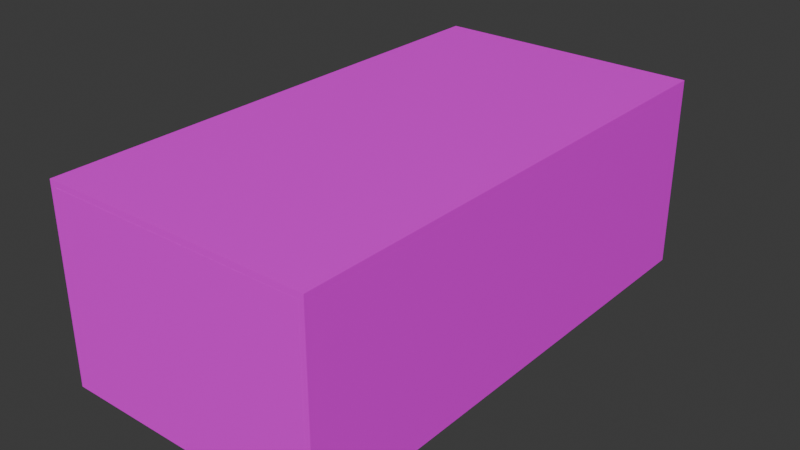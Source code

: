 # Source: Room.blend  (saved by Blender 4.4.32; exported with 4.5.12 LTS)
import bpy
from mathutils import Matrix  # noqa: F401  (used for matrix-valued properties, if any)

bpy.ops.wm.read_factory_settings(use_empty=True)
scene = bpy.context.scene
scene.name = 'Scene'

# ---- collections
col_collection = bpy.data.collections.new('Collection'); scene.collection.children.link(col_collection)

# ---- images (referenced by path relative to the original .blend; pixels are not part of the script)
import os
ASSET_DIR = os.environ.get("B2B_ASSET_DIR", "")  # directory of the original .blend (textures are referenced by path, not embedded)
HERE = os.path.dirname(os.path.abspath(__file__))  # packed textures are extracted next to this script under _unpacked/

def load_image(name, relpath, width, height, colorspace="sRGB"):
    """Load a texture the original file referenced (path relative to the .blend, or extracted next to this script)."""
    p = next((c for c in (os.path.join(HERE, relpath), os.path.join(ASSET_DIR, relpath)) if relpath and os.path.exists(c)), "")
    if p:
        img = bpy.data.images.load(p, check_existing=True)
        img.name = name
    else:  # same state as the original file: an image datablock whose file is absent (Cycles renders it pink)
        img = bpy.data.images.new(name, width, height)
        img.source = "FILE"
        img.filepath = "//" + (relpath or name)
    img.colorspace_settings.name = colorspace
    return img
img_1673321297_grizly_club_p_besshovnaya_tekstura_plitki_metro_5_jp = load_image('1673321297_grizly-club-p-besshovnaya-tekstura-plitki-metro-5.jp', '1673321297_grizly-club-p-besshovnaya-tekstura-plitki-metro-5.jpg', 1024, 1024, 'sRGB')
img_i_webp = load_image('i.webp', 'i.webp', 1024, 1024, 'sRGB')
img_i_webp_001 = load_image('i.webp.001', 'i.webp', 1024, 1024, 'sRGB')
img_i_webp_002 = load_image('i.webp.002', 'i.webp', 1024, 1024, 'sRGB')
img_i_webp_003 = load_image('i.webp.003', 'i.webp', 1024, 1024, 'sRGB')
img_i__1__webp = load_image('i (1).webp', 'i (1).webp', 1024, 1024, 'sRGB')

# ---- materials (node trees are filled in below, after node groups)
mat_material = bpy.data.materials.new('Material')
mat_material.alpha_threshold = 0.0
mat_material.roughness = 0.5
mat_material.line_color = (0.0, 0.0, 0.0, 1.0)
mat_material_001 = bpy.data.materials.new('Material.001')
mat_material_002 = bpy.data.materials.new('Material.002')
mat_material_003 = bpy.data.materials.new('Material.003')
mat_material_004 = bpy.data.materials.new('Material.004')
mat_material_005 = bpy.data.materials.new('Material.005')
mat_material_005.alpha_threshold = 0.0
mat_material_005.roughness = 0.5
mat_material_005.line_color = (0.0, 0.0, 0.0, 1.0)

# ---- material node trees
mat_material.use_nodes = True; mat_material.node_tree.nodes.clear()
_N = mat_material.node_tree.nodes; _L = mat_material.node_tree.links
n0 = _N.new('ShaderNodeOutputMaterial'); n0.name = 'Material Output'; n0.location = (300, 300)
n1 = _N.new('ShaderNodeBsdfPrincipled'); n1.name = 'Principled BSDF'; n1.location = (10, 300)
n1.inputs[3].default_value = 1.45
n2 = _N.new('ShaderNodeTexImage'); n2.name = 'Image Texture'; n2.location = (-280, 280)
n2.image = img_1673321297_grizly_club_p_besshovnaya_tekstura_plitki_metro_5_jp
_L.new(n1.outputs[0], n0.inputs[0])
_L.new(n2.outputs[0], n1.inputs[0])
n0.is_active_output = True
mat_material_001.use_nodes = True; mat_material_001.node_tree.nodes.clear()
_N = mat_material_001.node_tree.nodes; _L = mat_material_001.node_tree.links
n0 = _N.new('ShaderNodeBsdfPrincipled'); n0.name = 'Principled BSDF'; n0.location = (10, 300)
n1 = _N.new('ShaderNodeOutputMaterial'); n1.name = 'Material Output'; n1.location = (300, 300)
n2 = _N.new('ShaderNodeTexImage'); n2.name = 'Image Texture'; n2.location = (-280, 280)
n2.image = img_i_webp
_L.new(n0.outputs[0], n1.inputs[0])
_L.new(n2.outputs[0], n0.inputs[0])
n1.is_active_output = True
mat_material_002.use_nodes = True; mat_material_002.node_tree.nodes.clear()
_N = mat_material_002.node_tree.nodes; _L = mat_material_002.node_tree.links
n0 = _N.new('ShaderNodeBsdfPrincipled'); n0.name = 'Principled BSDF'; n0.location = (10, 300)
n1 = _N.new('ShaderNodeOutputMaterial'); n1.name = 'Material Output'; n1.location = (300, 300)
n2 = _N.new('ShaderNodeTexImage'); n2.name = 'Image Texture'; n2.location = (-280, 280)
n2.image = img_i_webp_001
_L.new(n0.outputs[0], n1.inputs[0])
_L.new(n2.outputs[0], n0.inputs[0])
n1.is_active_output = True
mat_material_003.use_nodes = True; mat_material_003.node_tree.nodes.clear()
_N = mat_material_003.node_tree.nodes; _L = mat_material_003.node_tree.links
n0 = _N.new('ShaderNodeBsdfPrincipled'); n0.name = 'Principled BSDF'; n0.location = (10, 300)
n1 = _N.new('ShaderNodeOutputMaterial'); n1.name = 'Material Output'; n1.location = (300, 300)
n2 = _N.new('ShaderNodeTexImage'); n2.name = 'Image Texture'; n2.location = (-280, 280)
n2.image = img_i_webp_002
_L.new(n0.outputs[0], n1.inputs[0])
_L.new(n2.outputs[0], n0.inputs[0])
n1.is_active_output = True
mat_material_004.use_nodes = True; mat_material_004.node_tree.nodes.clear()
_N = mat_material_004.node_tree.nodes; _L = mat_material_004.node_tree.links
n0 = _N.new('ShaderNodeBsdfPrincipled'); n0.name = 'Principled BSDF'; n0.location = (10, 300)
n1 = _N.new('ShaderNodeOutputMaterial'); n1.name = 'Material Output'; n1.location = (300, 300)
n2 = _N.new('ShaderNodeTexImage'); n2.name = 'Image Texture'; n2.location = (-280, 280)
n2.image = img_i_webp_003
_L.new(n0.outputs[0], n1.inputs[0])
_L.new(n2.outputs[0], n0.inputs[0])
n1.is_active_output = True
mat_material_005.use_nodes = True; mat_material_005.node_tree.nodes.clear()
_N = mat_material_005.node_tree.nodes; _L = mat_material_005.node_tree.links
n0 = _N.new('ShaderNodeOutputMaterial'); n0.name = 'Material Output'; n0.location = (300, 300)
n1 = _N.new('ShaderNodeBsdfPrincipled'); n1.name = 'Principled BSDF'; n1.location = (10, 300)
n1.inputs[3].default_value = 1.45
n2 = _N.new('ShaderNodeTexImage'); n2.name = 'Image Texture'; n2.location = (-280, 280)
n2.image = img_i__1__webp
_L.new(n1.outputs[0], n0.inputs[0])
_L.new(n2.outputs[0], n1.inputs[0])
n0.is_active_output = True

# ---- world
world_world = bpy.data.worlds.new('World'); scene.world = world_world
world_world.use_nodes = True; world_world.node_tree.nodes.clear()
_N = world_world.node_tree.nodes; _L = world_world.node_tree.links
n0 = _N.new('ShaderNodeOutputWorld'); n0.name = 'World Output'; n0.location = (300, 300)
n1 = _N.new('ShaderNodeBackground'); n1.name = 'Background'; n1.location = (10, 300)
n1.inputs[0].default_value = (0.05088, 0.05088, 0.05088, 1.0)
_L.new(n1.outputs[0], n0.inputs[0])
n0.is_active_output = True
world_world.color = (0.05088, 0.05088, 0.05088)
world_world.sun_shadow_jitter_overblur = 0.0

# ---- meshes
me_cube = bpy.data.meshes.new('Cube')
me_cube.from_pydata([(1.0, 1.0, 1.0), (1.0, 1.0, -1.0), (1.0, -1.0, 1.0), (1.0, -1.0, -1.0), (-1.0, 1.0, 1.0), (-1.0, 1.0, -1.0), (-1.0, -1.0, 1.0), (-1.0, -1.0, -1.0)], [], [(0, 4, 6, 2), (3, 2, 6, 7), (7, 6, 4, 5), (5, 1, 3, 7), (1, 0, 2, 3), (5, 4, 0, 1)])
_uv = me_cube.uv_layers.new(name='UVMap')
_uv.uv.foreach_set('vector', [-0.5236, 2.566, 1.459, 2.566, 1.459, -1.463, -0.5236, -1.463, 0.5292, 3.963, 0.461, 3.963, 0.461, 7.32, 0.5292, 7.32, 0.5292, -6.109, 0.461, -6.109, 0.461, -2.752, 0.5292, -2.752, -0.8439, 2.916, 1.344, 2.916, 1.344, -1.666, -0.8439, -1.666, 0.5292, 0.6053, 0.461, 0.6053, 0.461, 3.963, 0.5292, 3.963, 0.5292, -2.752, 0.461, -2.752, 0.461, 0.6053, 0.5292, 0.6053])
me_cube.materials.append(mat_material)
me_cube.use_mirror_vertex_groups = False
me_cube.update()
me_cube_001 = bpy.data.meshes.new('Cube.001')
me_cube_001.from_pydata([(-1.0, -17.21, -1.0), (-1.0, -17.21, 11.18), (-1.0, 17.21, -1.0), (-1.0, 17.21, 11.18), (1.0, -17.21, -1.0), (1.0, -17.21, 11.18), (1.0, 17.21, -1.0), (1.0, 17.21, 11.18)], [], [(0, 1, 3, 2), (2, 3, 7, 6), (6, 7, 5, 4), (4, 5, 1, 0), (2, 6, 4, 0), (7, 3, 1, 5)])
_uv = me_cube_001.uv_layers.new(name='UVMap')
_uv.uv.foreach_set('vector', [-0.8581, -0.8465, 1.858, -0.8465, 1.858, 1.87, -0.8581, 1.87, 0.375, 0.25, 0.625, 0.25, 0.625, 0.5, 0.375, 0.5, -0.8581, -0.8621, 1.858, -0.8621, 1.858, 1.854, -0.8581, 1.854, 0.375, 0.75, 0.625, 0.75, 0.625, 1.0, 0.375, 1.0, 0.125, 0.5, 0.375, 0.5, 0.375, 0.75, 0.125, 0.75, 0.625, 0.5, 0.875, 0.5, 0.875, 0.75, 0.625, 0.75])
me_cube_001.materials.append(mat_material_001)
me_cube_001.update()
me_cube_002 = bpy.data.meshes.new('Cube.002')
me_cube_002.from_pydata([(-1.0, -17.21, -1.0), (-1.0, -17.21, 11.18), (-1.0, 17.21, -1.0), (-1.0, 17.21, 11.18), (1.0, -17.21, -1.0), (1.0, -17.21, 11.18), (1.0, 17.21, -1.0), (1.0, 17.21, 11.18)], [], [(0, 1, 3, 2), (2, 3, 7, 6), (6, 7, 5, 4), (4, 5, 1, 0), (2, 6, 4, 0), (7, 3, 1, 5)])
_uv = me_cube_002.uv_layers.new(name='UVMap')
_uv.uv.foreach_set('vector', [-0.8581, -0.8465, 1.858, -0.8465, 1.858, 1.87, -0.8581, 1.87, 0.375, 0.25, 0.625, 0.25, 0.625, 0.5, 0.375, 0.5, -0.8581, -0.8621, 1.858, -0.8621, 1.858, 1.854, -0.8581, 1.854, 0.375, 0.75, 0.625, 0.75, 0.625, 1.0, 0.375, 1.0, 0.125, 0.5, 0.375, 0.5, 0.375, 0.75, 0.125, 0.75, 0.625, 0.5, 0.875, 0.5, 0.875, 0.75, 0.625, 0.75])
me_cube_002.materials.append(mat_material_002)
me_cube_002.update()
me_cube_003 = bpy.data.meshes.new('Cube.003')
me_cube_003.from_pydata([(-1.0, -17.21, -1.0), (-1.0, -17.21, 11.18), (-1.0, 16.13, -1.0), (-1.0, 16.13, 11.18), (1.0, -17.21, -1.0), (1.0, -17.21, 11.18), (1.0, 16.13, -1.0), (1.0, 16.13, 11.18)], [], [(0, 1, 3, 2), (2, 3, 7, 6), (6, 7, 5, 4), (4, 5, 1, 0), (2, 6, 4, 0), (7, 3, 1, 5)])
_uv = me_cube_003.uv_layers.new(name='UVMap')
_uv.uv.foreach_set('vector', [-0.8581, -0.8465, 1.858, -0.8465, 1.858, 1.87, -0.8581, 1.87, 0.375, 0.25, 0.625, 0.25, 0.625, 0.5, 0.375, 0.5, -0.8581, -0.8621, 1.858, -0.8621, 1.858, 1.854, -0.8581, 1.854, 0.375, 0.75, 0.625, 0.75, 0.625, 1.0, 0.375, 1.0, 0.125, 0.5, 0.375, 0.5, 0.375, 0.75, 0.125, 0.75, 0.625, 0.5, 0.875, 0.5, 0.875, 0.75, 0.625, 0.75])
me_cube_003.materials.append(mat_material_003)
me_cube_003.update()
me_cube_004 = bpy.data.meshes.new('Cube.004')
me_cube_004.from_pydata([(-1.0, -17.21, -1.0), (-1.0, -17.21, 11.18), (-1.0, 16.13, -1.0), (-1.0, 16.13, 11.18), (1.0, -17.21, -1.0), (1.0, -17.21, 11.18), (1.0, 16.13, -1.0), (1.0, 16.13, 11.18)], [], [(0, 1, 3, 2), (2, 3, 7, 6), (6, 7, 5, 4), (4, 5, 1, 0), (2, 6, 4, 0), (7, 3, 1, 5)])
_uv = me_cube_004.uv_layers.new(name='UVMap')
_uv.uv.foreach_set('vector', [-0.8581, -0.8465, 1.858, -0.8465, 1.858, 1.87, -0.8581, 1.87, 0.375, 0.25, 0.625, 0.25, 0.625, 0.5, 0.375, 0.5, -0.8581, -0.8621, 1.858, -0.8621, 1.858, 1.854, -0.8581, 1.854, 0.375, 0.75, 0.625, 0.75, 0.625, 1.0, 0.375, 1.0, 0.125, 0.5, 0.375, 0.5, 0.375, 0.75, 0.125, 0.75, 0.625, 0.5, 0.875, 0.5, 0.875, 0.75, 0.625, 0.75])
me_cube_004.materials.append(mat_material_004)
me_cube_004.update()
me_cube_005 = bpy.data.meshes.new('Cube.005')
me_cube_005.from_pydata([(1.0, 1.0, 1.0), (1.0, 1.0, -1.0), (1.0, -1.0, 1.0), (1.0, -1.0, -1.0), (-1.0, 1.0, 1.0), (-1.0, 1.0, -1.0), (-1.0, -1.0, 1.0), (-1.0, -1.0, -1.0)], [], [(0, 4, 6, 2), (3, 2, 6, 7), (7, 6, 4, 5), (5, 1, 3, 7), (1, 0, 2, 3), (5, 4, 0, 1)])
_uv = me_cube_005.uv_layers.new(name='UVMap')
_uv.uv.foreach_set('vector', [-0.5236, 2.566, 1.459, 2.566, 1.459, -1.463, -0.5236, -1.463, 0.5292, 3.963, 0.461, 3.963, 0.461, 7.32, 0.5292, 7.32, 0.5292, -6.109, 0.461, -6.109, 0.461, -2.752, 0.5292, -2.752, -0.8439, 2.916, 1.344, 2.916, 1.344, -1.666, -0.8439, -1.666, 0.5292, 0.6053, 0.461, 0.6053, 0.461, 3.963, 0.5292, 3.963, 0.5292, -2.752, 0.461, -2.752, 0.461, 0.6053, 0.5292, 0.6053])
me_cube_005.materials.append(mat_material_005)
me_cube_005.use_mirror_vertex_groups = False
me_cube_005.update()

# ---- objects
ob_cube = bpy.data.objects.new('Cube', me_cube)
ob_cube_001 = bpy.data.objects.new('Cube.001', me_cube_001)
ob_cube_002 = bpy.data.objects.new('Cube.002', me_cube_002)
ob_cube_003 = bpy.data.objects.new('Cube.003', me_cube_003)
ob_cube_004 = bpy.data.objects.new('Cube.004', me_cube_004)
ob_cube_005 = bpy.data.objects.new('Cube.005', me_cube_005)

# ---- transforms, parenting, visibility, modifiers, constraints
ob_cube.location = (0.0, 0.0, 0.0)
ob_cube.scale = (-9.063, 17.21, 0.1926)
ob_cube.lock_rotations_4d = False
ob_cube.empty_display_type = 'ARROWS'
ob_cube.lineart.crease_threshold = 0.0
ob_cube_001.location = (8.889, 0.0, 1.193)
ob_cube_001.scale = (-0.1742, 1.0, 1.0)
ob_cube_002.location = (-8.889, 0.0, 1.193)
ob_cube_002.scale = (-0.1742, 1.0, 1.0)
ob_cube_003.location = (-0.282, -17.04, 1.193)
ob_cube_003.rotation_euler = (0.0, -0.0, 1.571)
ob_cube_003.scale = (-0.1742, 0.5227, 1.0)
ob_cube_004.location = (-0.282, 17.04, 1.193)
ob_cube_004.rotation_euler = (0.0, -0.0, 1.571)
ob_cube_004.scale = (-0.1742, 0.5227, 1.0)
ob_cube_005.location = (0.0, 0.0, 12.57)
ob_cube_005.scale = (-9.063, 17.21, 0.1926)
ob_cube_005.lock_rotations_4d = False
ob_cube_005.empty_display_type = 'ARROWS'
ob_cube_005.lineart.crease_threshold = 0.0

# ---- collection membership
col_collection.objects.link(ob_cube)
col_collection.objects.link(ob_cube_001)
col_collection.objects.link(ob_cube_002)
col_collection.objects.link(ob_cube_003)
col_collection.objects.link(ob_cube_004)
col_collection.objects.link(ob_cube_005)

# ---- scene / render settings (as saved in the file)
scene.frame_start = 1; scene.frame_end = 250; scene.frame_set(1)
scene.render.engine = 'BLENDER_EEVEE_NEXT'
bpy.context.view_layer.update()

# ---- added for rendering (the .blend has no active camera and no usable light): camera, sun
cam_auto = bpy.data.cameras.new('AutoCamera')
cam_auto.lens = 50.0
cam_auto.sensor_width = 36.0
cam_auto.clip_end = 1000.0
ob_auto_camera = bpy.data.objects.new('AutoCamera', cam_auto)
scene.collection.objects.link(ob_auto_camera)
ob_auto_camera.location = (37.9395, -45.5274, 36.6341)
ob_auto_camera.rotation_euler = (1.09748, -7.21219e-08, 0.694738)
scene.camera = ob_auto_camera
light_auto_sun = bpy.data.lights.new('AutoSun', 'SUN')
light_auto_sun.energy = 3.0
light_auto_sun.angle = 0.0523599
ob_auto_sun = bpy.data.objects.new('AutoSun', light_auto_sun)
scene.collection.objects.link(ob_auto_sun)
ob_auto_sun.rotation_euler = (0.872665, 0.174533, 0.523599)
bpy.context.view_layer.update()
